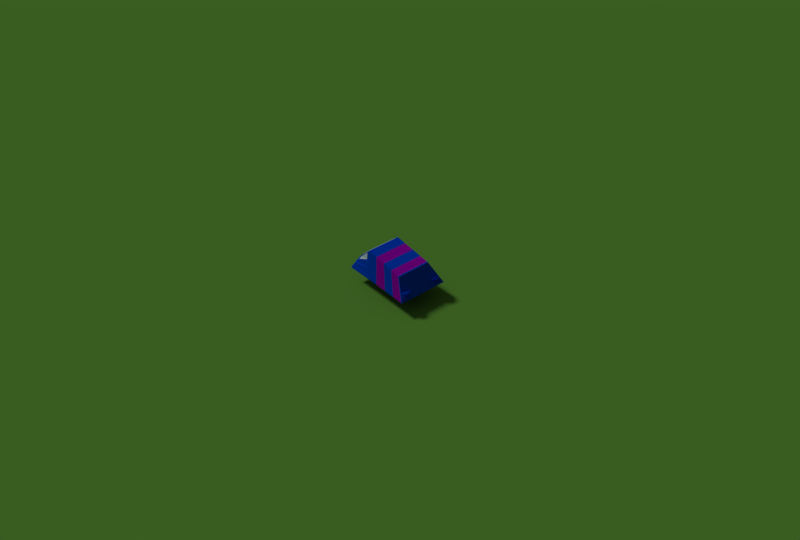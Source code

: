 # Source: Car_Animation.blend  (saved by Blender 2.79.0; exported with 4.5.12 LTS)
import bpy
from mathutils import Matrix  # noqa: F401  (used for matrix-valued properties, if any)

bpy.ops.wm.read_factory_settings(use_empty=True)
scene = bpy.context.scene
scene.name = 'Scene'

# ---- collections
col_collection_1 = bpy.data.collections.new('Collection 1'); scene.collection.children.link(col_collection_1)
col_collection_11 = bpy.data.collections.new('Collection 11'); scene.collection.children.link(col_collection_11)

# ---- materials (node trees are filled in below, after node groups)
mat_ground = bpy.data.materials.new('ground')
mat_ground.alpha_threshold = 0.0
mat_ground.use_transparent_shadow = False
mat_ground.diffuse_color = (0.1622, 0.4292, 0.05957, 1.0)
mat_ground.roughness = 0.5
mat_ground.line_color = (0.0, 0.0, 0.0, 1.0)
mat_parkingbay = bpy.data.materials.new('parkingBay')
mat_parkingbay.alpha_threshold = 0.0
mat_parkingbay.use_transparent_shadow = False
mat_parkingbay.diffuse_color = (0.1424, 0.1176, 0.1195, 1.0)
mat_parkingbay.roughness = 0.5
mat_parkingbay.line_color = (0.0, 0.0, 0.0, 1.0)
mat_hills = bpy.data.materials.new('hills')
mat_hills.alpha_threshold = 0.0
mat_hills.use_transparent_shadow = False
mat_hills.diffuse_color = (0.007597, 0.5277, 0.2303, 1.0)
mat_hills.roughness = 0.5
mat_hills.line_color = (0.0, 0.0, 0.0, 1.0)
mat_red = bpy.data.materials.new('Red')
mat_red.alpha_threshold = 0.0
mat_red.use_transparent_shadow = False
mat_red.diffuse_color = (0.8, 0.0, 0.008987, 1.0)
mat_red.roughness = 0.5
mat_red.line_color = (0.0, 0.0, 0.0, 1.0)
mat_yellow = bpy.data.materials.new('Yellow')
mat_yellow.alpha_threshold = 0.0
mat_yellow.use_transparent_shadow = False
mat_yellow.diffuse_color = (0.8, 0.7659, 0.0, 1.0)
mat_yellow.roughness = 0.5
mat_yellow.line_color = (0.0, 0.0, 0.0, 1.0)
mat_lightblue = bpy.data.materials.new('LightBlue')
mat_lightblue.alpha_threshold = 0.0
mat_lightblue.use_transparent_shadow = False
mat_lightblue.diffuse_color = (0.0, 0.4685, 0.8, 1.0)
mat_lightblue.roughness = 0.5
mat_lightblue.line_color = (0.0, 0.0, 0.0, 1.0)
mat_loop1 = bpy.data.materials.new('loop1')
mat_loop1.alpha_threshold = 0.0
mat_loop1.use_transparent_shadow = False
mat_loop1.diffuse_color = (1.0, 1.0, 1.0, 1.0)
mat_loop1.roughness = 0.5
mat_loop1.line_color = (0.0, 0.0, 0.0, 1.0)
mat_loop2 = bpy.data.materials.new('Loop2')
mat_loop2.alpha_threshold = 0.0
mat_loop2.use_transparent_shadow = False
mat_loop2.diffuse_color = (0.8, 0.0, 0.02037, 1.0)
mat_loop2.roughness = 0.5
mat_loop2.line_color = (0.0, 0.0, 0.0, 1.0)
mat_ramps = bpy.data.materials.new('ramps')
mat_ramps.alpha_threshold = 0.0
mat_ramps.use_transparent_shadow = False
mat_ramps.diffuse_color = (0.4672, 0.2692, 0.3544, 1.0)
mat_ramps.roughness = 0.5
mat_ramps.line_color = (0.0, 0.0, 0.0, 1.0)
mat_bank = bpy.data.materials.new('Bank')
mat_bank.alpha_threshold = 0.0
mat_bank.use_transparent_shadow = False
mat_bank.diffuse_color = (0.5867, 0.8, 0.8, 1.0)
mat_bank.roughness = 0.5
mat_bank.line_color = (0.0, 0.0, 0.0, 1.0)
mat_bank2 = bpy.data.materials.new('bank2')
mat_bank2.alpha_threshold = 0.0
mat_bank2.use_transparent_shadow = False
mat_bank2.diffuse_color = (0.3264, 0.05536, 0.04263, 1.0)
mat_bank2.roughness = 0.5
mat_bank2.line_color = (0.0, 0.0, 0.0, 1.0)
mat_carbody = bpy.data.materials.new('carbody')
mat_carbody.alpha_threshold = 0.0
mat_carbody.use_transparent_shadow = False
mat_carbody.diffuse_color = (0.0, 0.07985, 0.8769, 1.0)
mat_carbody.roughness = 0.5
mat_carbody.line_color = (0.0, 0.0, 0.0, 1.0)
mat_window = bpy.data.materials.new('window')
mat_window.alpha_threshold = 0.0
mat_window.use_transparent_shadow = False
mat_window.diffuse_color = (0.7368, 0.9353, 1.0, 1.0)
mat_window.roughness = 0.5
mat_window.line_color = (0.0, 0.0, 0.0, 1.0)
mat_yellowglow = bpy.data.materials.new('yellowGlow')
mat_yellowglow.alpha_threshold = 0.0
mat_yellowglow.use_transparent_shadow = False
mat_yellowglow.diffuse_color = (1.0, 1.0, 0.0, 1.0)
mat_yellowglow.roughness = 0.5
mat_yellowglow.line_color = (0.0, 0.0, 0.0, 1.0)
mat_carstripe = bpy.data.materials.new('CarStripe')
mat_carstripe.alpha_threshold = 0.0
mat_carstripe.use_transparent_shadow = False
mat_carstripe.diffuse_color = (0.4594, 0.0, 0.6152, 1.0)
mat_carstripe.roughness = 0.5
mat_carstripe.line_color = (0.0, 0.0, 0.0, 1.0)
mat_orange = bpy.data.materials.new('orange')
mat_orange.alpha_threshold = 0.0
mat_orange.use_transparent_shadow = False
mat_orange.diffuse_color = (0.8, 0.3626, 0.0, 1.0)
mat_orange.roughness = 0.5
mat_orange.line_color = (0.0, 0.0, 0.0, 1.0)
mat_plane = bpy.data.materials.new('plane')
mat_plane.alpha_threshold = 0.0
mat_plane.use_transparent_shadow = False
mat_plane.diffuse_color = (0.0981, 0.8, 0.1724, 1.0)
mat_plane.specular_color = (0.0, 1.0, 0.3055)
mat_plane.roughness = 0.5
mat_plane.line_color = (0.0, 0.0, 0.0, 1.0)

# ---- material node trees

# ---- world
world_world = bpy.data.worlds.new('World'); scene.world = world_world
world_world.color = (0.05088, 0.05088, 0.05088)
world_world.use_sun_shadow = False
world_world.sun_shadow_jitter_overblur = 0.0
world_world.cycles.sampling_method = 'NONE'
world_world.cycles.sample_map_resolution = 256

# ---- cameras
cam_camera = bpy.data.cameras.new('Camera')
cam_camera.clip_end = 100.0
cam_camera.lens = 35.0
cam_camera.sensor_width = 32.0
cam_camera.sensor_height = 18.0
cam_camera.ortho_scale = 7.314
cam_camera.dof.focus_distance = 0.0
cam_camera.dof.aperture_fstop = 128.0

# ---- lights
light_lamp = bpy.data.lights.new('Lamp', 'SUN')
light_lamp.transmission_factor = 0.0
light_lamp.cutoff_distance = 30.0
light_lamp.angle = 0.1993
light_lamp.energy = 0.8
light_lamp.shadow_buffer_clip_start = 1.001
light_lamp.shadow_soft_size = 0.1
light_lamp.shadow_cascade_max_distance = 1000.0
light_lamp.cycles.use_multiple_importance_sampling = False

# ---- meshes
me_plane_001 = bpy.data.meshes.new('Plane.001')
me_plane_001.from_pydata([(-334.2, -368.4, 0.0), (503.1, -368.4, 0.0), (-334.2, 469.0, 0.0), (503.1, 469.0, 0.0)], [], [(0, 1, 3, 2)])
me_plane_001.materials.append(mat_ground)
me_plane_001.use_remesh_preserve_volume = False
me_plane_001.use_remesh_preserve_attributes = False
me_plane_001.use_mirror_vertex_groups = False
me_plane_001.update()
me_cube_007 = bpy.data.meshes.new('Cube.007')
me_cube_007.from_pydata([(-22.64, 5.704, 113.3), (-22.64, 7.704, 113.3), (-19.77, 7.704, 113.3), (-19.77, 5.704, 113.3), (-22.21, 5.704, 115.2), (-22.21, 7.704, 115.2), (-20.21, 7.704, 115.2), (-20.21, 5.704, 115.2), (-22.21, 6.704, 115.2), (-22.64, 6.704, 113.3), (-20.21, 6.704, 115.2), (-19.77, 6.704, 113.3), (-21.93, 7.575, 116.9), (-20.48, 7.575, 116.9), (-20.48, 5.832, 116.9), (-21.93, 5.832, 116.9), (-19.77, 5.832, 113.3), (-22.21, 5.832, 115.2), (-20.21, 5.832, 115.2), (-22.64, 5.832, 113.3), (-20.48, 5.704, 116.9), (-20.48, 7.704, 116.9), (-21.93, 7.704, 116.9), (-21.93, 5.704, 116.9), (-20.21, 7.575, 115.2), (-22.64, 7.575, 113.3), (-19.77, 7.575, 113.3), (-22.21, 7.575, 115.2)], [], [(27, 5, 1, 25), (5, 6, 2, 1), (18, 7, 3, 16), (7, 4, 0, 3), (25, 1, 2, 26), (18, 17, 15, 14), (17, 8, 9, 19), (24, 10, 11, 26), (19, 9, 11, 16), (18, 10, 8, 17), (0, 19, 16, 3), (20, 14, 15, 23), (10, 18, 16, 11), (7, 18, 14, 20), (6, 5, 22, 21), (27, 24, 13, 12), (6, 24, 26, 2), (4, 17, 19, 0), (9, 25, 26, 11), (10, 24, 27, 8), (24, 6, 21, 13), (8, 27, 25, 9), (5, 27, 12, 22), (4, 7, 20, 23), (13, 21, 22, 12), (17, 4, 23, 15)])
me_cube_007.materials.append(mat_parkingbay)
me_cube_007.use_remesh_preserve_volume = False
me_cube_007.use_remesh_preserve_attributes = False
me_cube_007.use_mirror_vertex_groups = False
me_cube_007.update()
me_grid = bpy.data.meshes.new('Grid')
me_grid.from_pydata([(0.2384, -0.6261, 0.01768), (-0.2383, -0.6261, 0.01768), (0.2384, -0.4696, 0.03895), (-0.2383, -0.4696, 0.03895), (0.2384, -0.313, 0.09246), (-0.2383, -0.313, 0.09246), (-0.2383, -0.1565, 0.01768), (0.2384, -0.1565, 0.01768), (-0.2383, 8.941e-08, 0.09246), (0.2384, 8.941e-08, 0.09246), (0.2384, 0.1565, 0.03895), (-0.2383, 0.1565, 0.03895), (0.2384, 0.313, 0.03895), (-0.2383, 0.313, 0.03895), (0.2384, 0.4696, 0.09246), (-0.2383, 0.4696, 0.09246), (0.2384, 0.6261, 0.01768), (-0.2383, 0.6261, 0.01768), (0.2384, -0.7044, -0.01225), (-0.2383, -0.7044, -0.01225), (0.2384, -0.5478, 0.01768), (-0.2383, -0.5478, 0.01768), (0.4767, -0.6261, -0.0367), (1.335e-05, -0.6261, 0.01768), (-0.4767, -0.6261, -0.0367), (0.2384, -0.3913, 0.09246), (-0.2383, -0.3913, 0.09246), (-0.4767, -0.4696, -0.01544), (0.4767, -0.4696, -0.01544), (1.335e-05, -0.4696, 0.03895), (0.2384, -0.2348, 0.03895), (-0.2383, -0.2348, 0.03895), (-0.4767, -0.313, 0.03808), (0.4767, -0.313, 0.03808), (1.335e-05, -0.313, 0.09246), (0.2384, -0.07826, 0.03895), (-0.2383, -0.07826, 0.03895), (1.335e-05, -0.1565, 0.01768), (-0.4767, -0.1565, -0.0367), (0.4767, -0.1565, -0.0367), (0.2384, 0.07826, 0.09246), (-0.2383, 0.07826, 0.09246), (1.335e-05, 8.941e-08, 0.09246), (-0.4767, 8.941e-08, 0.03808), (0.4767, 8.941e-08, 0.03808), (0.2384, 0.2348, 0.01768), (-0.2383, 0.2348, 0.01768), (0.4767, 0.1565, -0.01544), (1.335e-05, 0.1565, 0.03895), (-0.4767, 0.1565, -0.01544), (0.2384, 0.3913, 0.09246), (-0.2383, 0.3913, 0.09246), (0.4767, 0.313, -0.01544), (1.335e-05, 0.313, 0.03895), (-0.4767, 0.313, -0.01544), (0.2384, 0.5478, 0.03895), (-0.2383, 0.5478, 0.03895), (0.4767, 0.4696, 0.03808), (1.335e-05, 0.4696, 0.09246), (-0.4767, 0.4696, 0.03808), (0.2384, 0.7044, -0.01225), (-0.2383, 0.7044, -0.01225), (0.4767, 0.6261, -0.0367), (1.335e-05, 0.6261, 0.01768), (-0.4767, 0.6261, -0.0367), (0.4767, -0.7044, -0.0367), (1.335e-05, -0.7044, -0.01225), (-0.4767, -0.7044, -0.0367), (0.4767, -0.5478, -0.0367), (1.335e-05, -0.5478, 0.01768), (-0.4767, -0.5478, -0.0367), (0.4767, -0.3913, 0.03808), (1.335e-05, -0.3913, 0.09246), (-0.4767, -0.3913, 0.03808), (0.4767, -0.2348, -0.01544), (1.335e-05, -0.2348, 0.03895), (-0.4767, -0.2348, -0.01544), (-0.4767, 0.7044, -0.08408), (1.335e-05, 0.7044, -0.08356), (0.4767, 0.7044, -0.08408), (0.4767, -0.07826, -0.01544), (1.335e-05, -0.07826, 0.03895), (-0.4767, -0.07826, -0.01544), (-0.4767, 0.5478, -0.08388), (0.4767, 0.5478, -0.08388), (-0.4767, 0.3913, -0.08337), (0.4767, 0.3913, -0.08337), (-0.4767, 0.2348, -0.08408), (0.4767, 0.2348, -0.08408), (-0.4767, 0.07826, -0.08337), (0.4767, 0.07826, 0.03808), (1.335e-05, 0.07826, 0.09246), (-0.4767, 0.07826, 0.03808), (0.4767, 0.07826, -0.08337), (-0.4767, -0.07826, -0.08388), (0.4767, -0.07826, -0.08388), (-0.4767, -0.2348, -0.08388), (0.4767, -0.2348, -0.08388), (-0.4767, -0.3913, -0.08337), (0.4767, -0.3913, -0.08337), (0.4767, 0.2348, -0.0367), (1.335e-05, 0.2348, 0.01768), (-0.4767, 0.2348, -0.0367), (-0.4767, -0.5478, -0.08408), (0.4767, -0.5478, -0.08408), (-0.4767, -0.7044, -0.08408), (1.335e-05, -0.7044, -0.08356), (0.4767, -0.7044, -0.08408), (-0.4767, 0.6261, -0.08408), (0.4767, 0.6261, -0.08408), (0.4767, 0.3913, 0.03808), (1.335e-05, 0.3913, 0.09246), (-0.4767, 0.3913, 0.03808), (-0.2383, 0.7044, -0.08356), (0.2384, 0.7044, -0.08356), (-0.4767, 0.4696, -0.08337), (0.4767, 0.4696, -0.08337), (-0.4767, 0.313, -0.08388), (0.4767, 0.313, -0.08388), (-0.4767, 0.1565, -0.08388), (0.4767, 0.5478, -0.01544), (1.335e-05, 0.5478, 0.03895), (-0.4767, 0.5478, -0.01544), (0.4767, 0.1565, -0.08388), (0.4767, 8.941e-08, -0.08337), (-0.4767, 8.941e-08, -0.08337), (0.4767, -0.1565, -0.08408), (-0.4767, -0.1565, -0.08408), (0.4767, -0.313, -0.08337), (-0.4767, -0.313, -0.08337), (0.4767, 0.7044, -0.0367), (1.335e-05, 0.7044, -0.01225), (-0.4767, 0.7044, -0.0367), (0.4767, -0.4696, -0.08388), (-0.4767, -0.4696, -0.08388), (-0.4767, -0.6261, -0.08408), (0.4767, -0.6261, -0.08408), (-0.2383, -0.7044, -0.08356), (0.2384, -0.7044, -0.08356), (0.1958, -0.6261, 0.01768), (0.1958, -0.4696, 0.03895), (0.1958, -0.313, 0.09246), (0.1958, -0.1565, 0.01768), (0.1958, 8.941e-08, 0.09246), (0.1958, 0.1565, 0.03895), (0.1958, 0.313, 0.03895), (0.1958, 0.4696, 0.09246), (0.1958, 0.6261, 0.01768), (0.1958, -0.7044, -0.01225), (0.1958, -0.5478, 0.01768), (0.1958, -0.3913, 0.09246), (0.1958, -0.2348, 0.03895), (0.1958, -0.07826, 0.03895), (0.1958, 0.07826, 0.09246), (0.1958, 0.2348, 0.01768), (0.1958, 0.3913, 0.09246), (0.1958, 0.5478, 0.03895), (0.1958, 0.7044, -0.08356), (0.1958, 0.7044, -0.01225), (0.1958, -0.7044, -0.08356), (-0.1958, 0.7044, -0.01225), (-0.1958, 0.7044, -0.08356), (-0.1958, 0.5478, 0.03895), (-0.1958, 0.3913, 0.09246), (-0.1958, -0.1565, 0.01768), (-0.1958, -0.313, 0.09246), (-0.1958, -0.4696, 0.03895), (-0.1958, -0.6261, 0.01768), (-0.1958, -0.3913, 0.09246), (-0.1958, -0.5478, 0.01768), (-0.1958, -0.7044, -0.01225), (-0.1958, 0.6261, 0.01768), (-0.1958, -0.7044, -0.08356), (-0.1958, 0.2348, 0.01768), (-0.1958, 0.07826, 0.09246), (-0.1958, -0.07826, 0.03895), (-0.1958, -0.2348, 0.03895), (-0.1958, 0.4696, 0.09246), (-0.1958, 0.313, 0.03895), (-0.1958, 0.1565, 0.03895), (-0.1958, 8.941e-08, 0.09246)], [], [(139, 23, 66, 148), (0, 18, 65, 22), (0, 22, 68, 20), (139, 149, 69, 23), (1, 24, 67, 19), (167, 170, 66, 23), (167, 23, 69, 169), (1, 21, 70, 24), (140, 29, 69, 149), (2, 20, 68, 28), (2, 28, 71, 25), (140, 150, 72, 29), (3, 27, 70, 21), (166, 169, 69, 29), (166, 29, 72, 168), (3, 26, 73, 27), (141, 34, 72, 150), (4, 25, 71, 33), (4, 33, 74, 30), (141, 151, 75, 34), (5, 32, 73, 26), (165, 168, 72, 34), (165, 34, 75, 176), (5, 31, 76, 32), (6, 38, 76, 31), (164, 176, 75, 37), (164, 37, 81, 175), (6, 36, 82, 38), (142, 37, 75, 151), (7, 30, 74, 39), (7, 39, 80, 35), (142, 152, 81, 37), (8, 43, 82, 36), (180, 175, 81, 42), (180, 42, 91, 174), (8, 41, 92, 43), (143, 42, 81, 152), (9, 35, 80, 44), (9, 44, 90, 40), (143, 153, 91, 42), (144, 48, 91, 153), (10, 40, 90, 47), (10, 47, 100, 45), (144, 154, 101, 48), (11, 49, 92, 41), (179, 174, 91, 48), (179, 48, 101, 173), (11, 46, 102, 49), (145, 53, 101, 154), (12, 45, 100, 52), (12, 52, 110, 50), (145, 155, 111, 53), (13, 54, 102, 46), (178, 173, 101, 53), (178, 53, 111, 163), (13, 51, 112, 54), (146, 58, 111, 155), (14, 50, 110, 57), (14, 57, 120, 55), (146, 156, 121, 58), (15, 59, 112, 51), (177, 163, 111, 58), (177, 58, 121, 162), (15, 56, 122, 59), (60, 130, 79, 114), (148, 66, 106, 159), (38, 82, 94, 127), (27, 73, 98, 134), (90, 44, 124, 93), (122, 64, 108, 83), (39, 74, 97, 126), (59, 122, 83, 115), (74, 33, 128, 97), (132, 61, 113, 77), (52, 100, 88, 118), (68, 22, 136, 104), (120, 57, 116, 84), (100, 47, 123, 88), (24, 70, 103, 135), (71, 28, 133, 99), (92, 49, 119, 89), (43, 92, 89, 125), (158, 60, 114, 157), (170, 19, 137, 172), (76, 38, 127, 96), (44, 80, 95, 124), (73, 32, 129, 98), (112, 59, 115, 85), (33, 71, 99, 128), (54, 112, 85, 117), (130, 62, 109, 79), (110, 52, 118, 86), (147, 63, 121, 156), (16, 55, 120, 62), (16, 62, 130, 60), (147, 158, 131, 63), (57, 110, 86, 116), (22, 65, 107, 136), (65, 18, 138, 107), (70, 27, 134, 103), (17, 64, 122, 56), (171, 162, 121, 63), (171, 63, 131, 160), (17, 61, 132, 64), (64, 132, 77, 108), (80, 39, 126, 95), (67, 24, 135, 105), (28, 68, 104, 133), (82, 43, 125, 94), (160, 131, 78, 161), (19, 67, 105, 137), (47, 90, 93, 123), (32, 76, 96, 129), (102, 54, 117, 87), (62, 120, 84, 109), (49, 102, 87, 119), (0, 139, 148, 18), (0, 20, 149, 139), (2, 140, 149, 20), (2, 25, 150, 140), (4, 141, 150, 25), (4, 30, 151, 141), (7, 142, 151, 30), (7, 35, 152, 142), (9, 143, 152, 35), (9, 40, 153, 143), (10, 144, 153, 40), (10, 45, 154, 144), (12, 145, 154, 45), (12, 50, 155, 145), (14, 146, 155, 50), (14, 55, 156, 146), (18, 148, 159, 138), (131, 158, 157, 78), (16, 147, 156, 55), (16, 60, 158, 147), (11, 41, 174, 179), (8, 36, 175, 180), (13, 178, 163, 51), (5, 26, 168, 165), (66, 170, 172, 106), (61, 160, 161, 113), (1, 19, 170, 167), (11, 179, 173, 46), (3, 21, 169, 166), (8, 180, 174, 41), (5, 165, 176, 31), (15, 51, 163, 177), (17, 56, 162, 171), (3, 166, 168, 26), (1, 167, 169, 21), (13, 46, 173, 178), (6, 164, 175, 36), (17, 171, 160, 61), (6, 31, 176, 164), (15, 177, 162, 56)])
me_grid.polygons.foreach_set('use_smooth', [True] * 156)
me_grid.materials.append(mat_hills)
me_grid.use_remesh_preserve_volume = False
me_grid.use_remesh_preserve_attributes = False
me_grid.use_mirror_vertex_groups = False
me_grid.update()
me_cube_005 = bpy.data.meshes.new('Cube.005')
me_cube_005.from_pydata([(-1.0, 75.84, -1.0), (-1.0, 77.84, -1.0), (0.9998, 77.84, -1.0), (0.9998, 75.84, -1.0), (-1.0, 75.84, 1.0), (-1.0, 77.84, 1.0), (0.9998, 77.84, 1.0), (0.9998, 75.84, 1.0), (-1.0, -0.5152, -1.0), (-1.0, 1.485, -1.0), (0.9999, 1.485, -1.0), (0.9999, -0.5152, -1.0), (-1.0, -0.5152, 1.0), (-1.0, 1.485, 1.0), (0.9999, 1.485, 1.0), (0.9999, -0.5152, 1.0), (-1.0, -78.33, -1.0), (-1.0, -76.33, -1.0), (0.9999, -76.33, -1.0), (0.9999, -78.33, -1.0), (-1.0, -78.33, 1.0), (-1.0, -76.33, 1.0), (0.9999, -76.33, 1.0), (0.9999, -78.33, 1.0)], [], [(4, 5, 1, 0), (5, 6, 2, 1), (6, 7, 3, 2), (7, 4, 0, 3), (0, 1, 2, 3), (7, 6, 5, 4), (12, 13, 9, 8), (13, 14, 10, 9), (14, 15, 11, 10), (15, 12, 8, 11), (8, 9, 10, 11), (15, 14, 13, 12), (20, 21, 17, 16), (21, 22, 18, 17), (22, 23, 19, 18), (23, 20, 16, 19), (16, 17, 18, 19), (23, 22, 21, 20)])
me_cube_005.polygons.foreach_set('material_index', [0, 0, 0, 0, 0, 0, 1, 1, 1, 1, 1, 1, 0, 0, 0, 0, 0, 0])
me_cube_005.materials.append(mat_red)
me_cube_005.materials.append(mat_yellow)
me_cube_005.use_remesh_preserve_volume = False
me_cube_005.use_remesh_preserve_attributes = False
me_cube_005.use_mirror_vertex_groups = False
me_cube_005.update()
me_cylinder_002 = bpy.data.meshes.new('Cylinder.002')
me_cylinder_002.from_pydata([(0.0, -6.624, -0.6255), (0.7505, -6.624, -0.5545), (0.7505, -6.624, -0.4123), (0.0, -6.624, -0.3412), (-0.7505, -6.624, -0.4123), (-0.7505, -6.624, -0.5545), (0.0, -2.515, -0.5303), (0.7505, -2.926, -0.4687), (0.7505, -3.748, -0.3456), (0.0, -4.159, -0.2841), (-0.7505, -3.748, -0.3456), (-0.7505, -2.926, -0.4687), (0.0, 0.4933, -0.2701), (0.7505, -0.2185, -0.2346), (0.7505, -1.642, -0.1635), (0.0, -2.354, -0.128), (-0.7505, -1.642, -0.1635), (-0.7505, -0.2185, -0.2346), (0.0, 1.594, 0.08528), (0.7505, 0.7725, 0.08528), (0.7505, -0.8712, 0.08528), (0.0, -1.693, 0.08528), (-0.7505, -0.8712, 0.08528), (-0.7505, 0.7725, 0.08528), (0.0, 0.4933, 0.4407), (0.7505, -0.2185, 0.4051), (0.7505, -1.642, 0.3341), (0.0, -2.354, 0.2985), (-0.7505, -1.642, 0.3341), (-0.7505, -0.2185, 0.4051), (0.0, -2.515, 0.7009), (0.7505, -2.926, 0.6393), (0.7505, -3.748, 0.5162), (0.0, -4.159, 0.4546), (-0.7505, -3.748, 0.5162), (-0.7505, -2.926, 0.6393), (0.0, -6.624, 0.7961), (0.7505, -6.624, 0.725), (0.7505, -6.624, 0.5828), (0.0, -6.624, 0.5118), (-0.7505, -6.624, 0.5828), (-0.7505, -6.624, 0.725), (0.0, -10.73, 0.7009), (0.7505, -10.32, 0.6393), (0.7505, -9.501, 0.5162), (0.0, -9.09, 0.4546), (-0.7505, -9.501, 0.5162), (-0.7505, -10.32, 0.6393), (0.0, -13.74, 0.4407), (0.7505, -13.03, 0.4051), (0.7505, -11.61, 0.3341), (0.0, -10.9, 0.2985), (-0.7505, -11.61, 0.3341), (-0.7505, -13.03, 0.4051), (0.0, -14.84, 0.08528), (0.7505, -14.02, 0.08528), (0.7505, -12.38, 0.08528), (0.0, -11.56, 0.08528), (-0.7505, -12.38, 0.08528), (-0.7505, -14.02, 0.08528), (0.0, -13.74, -0.2701), (0.7505, -13.03, -0.2346), (0.7505, -11.61, -0.1635), (0.0, -10.9, -0.128), (-0.7505, -11.61, -0.1635), (-0.7505, -13.03, -0.2346), (0.0, -10.73, -0.5303), (0.7505, -10.32, -0.4687), (0.7505, -9.501, -0.3456), (0.0, -9.09, -0.2841), (-0.7505, -9.501, -0.3456), (-0.7505, -10.32, -0.4687), (-1.526e-05, 6.648, -0.6255), (0.7505, 6.648, -0.5545), (0.7505, 6.648, -0.4123), (-1.526e-05, 6.648, -0.3412), (-0.7505, 6.648, -0.4123), (-0.7505, 6.648, -0.5545), (-1.526e-05, 10.76, -0.5303), (0.7505, 10.35, -0.4687), (0.7505, 9.525, -0.3456), (-1.526e-05, 9.114, -0.2841), (-0.7505, 9.525, -0.3456), (-0.7505, 10.35, -0.4687), (-1.526e-05, 13.77, -0.2701), (0.7505, 13.05, -0.2346), (0.7505, 11.63, -0.1635), (-1.526e-05, 10.92, -0.128), (-0.7505, 11.63, -0.1635), (-0.7505, 13.05, -0.2346), (-1.526e-05, 14.87, 0.08528), (0.7505, 14.05, 0.08528), (0.7505, 12.4, 0.08528), (-1.526e-05, 11.58, 0.08528), (-0.7505, 12.4, 0.08528), (-0.7505, 14.05, 0.08528), (-1.526e-05, 13.77, 0.4407), (0.7505, 13.05, 0.4051), (0.7505, 11.63, 0.3341), (-1.526e-05, 10.92, 0.2985), (-0.7505, 11.63, 0.3341), (-0.7505, 13.05, 0.4051), (-1.526e-05, 10.76, 0.7009), (0.7505, 10.35, 0.6393), (0.7505, 9.525, 0.5162), (-1.526e-05, 9.114, 0.4546), (-0.7505, 9.525, 0.5162), (-0.7505, 10.35, 0.6393), (-1.526e-05, 6.648, 0.7961), (0.7505, 6.648, 0.725), (0.7505, 6.648, 0.5828), (-1.526e-05, 6.648, 0.5118), (-0.7505, 6.648, 0.5828), (-0.7505, 6.648, 0.725), (-1.526e-05, 2.539, 0.7009), (0.7505, 2.95, 0.6393), (0.7505, 3.772, 0.5162), (-1.526e-05, 4.183, 0.4546), (-0.7505, 3.772, 0.5162), (-0.7505, 2.95, 0.6393), (-1.526e-05, -0.4693, 0.4407), (0.7505, 0.2424, 0.4051), (0.7505, 1.666, 0.3341), (-1.526e-05, 2.378, 0.2985), (-0.7505, 1.666, 0.3341), (-0.7505, 0.2424, 0.4051), (-1.526e-05, -1.57, 0.08528), (0.7505, -0.7486, 0.08528), (0.7505, 0.8952, 0.08528), (-1.526e-05, 1.717, 0.08528), (-0.7505, 0.8952, 0.08528), (-0.7505, -0.7486, 0.08528), (-1.526e-05, -0.4693, -0.2701), (0.7505, 0.2424, -0.2346), (0.7505, 1.666, -0.1635), (-1.526e-05, 2.378, -0.128), (-0.7505, 1.666, -0.1635), (-0.7505, 0.2424, -0.2346), (-1.526e-05, 2.539, -0.5303), (0.7505, 2.95, -0.4687), (0.7505, 3.772, -0.3456), (-1.526e-05, 4.183, -0.2841), (-0.7505, 3.772, -0.3456), (-0.7505, 2.95, -0.4687), (-2.289e-05, 0.9281, -1.512), (-2.289e-05, 0.9281, 0.4883), (0.5, 0.7941, -1.512), (0.5, 0.7941, 0.4883), (0.866, 0.4281, -1.512), (0.866, 0.4281, 0.4883), (1.0, -0.07188, -1.512), (1.0, -0.07188, 0.4883), (0.866, -0.5719, -1.512), (0.866, -0.5719, 0.4883), (0.5, -0.9379, -1.512), (0.5, -0.9379, 0.4883), (-2.289e-05, -1.072, -1.512), (-2.289e-05, -1.072, 0.4883), (-0.5, -0.9379, -1.512), (-0.5, -0.9379, 0.4883), (-0.8661, -0.5719, -1.512), (-0.8661, -0.5719, 0.4883), (-1.0, -0.07188, -1.512), (-1.0, -0.07188, 0.4883), (-0.8661, 0.4281, -1.512), (-0.8661, 0.4281, 0.4883), (-0.5, 0.7941, -1.512), (-0.5, 0.7941, 0.4883)], [], [(0, 6, 7, 1), (1, 7, 8, 2), (2, 8, 9, 3), (3, 9, 10, 4), (4, 10, 11, 5), (0, 5, 11, 6), (6, 12, 13, 7), (7, 13, 14, 8), (8, 14, 15, 9), (9, 15, 16, 10), (10, 16, 17, 11), (11, 17, 12, 6), (12, 18, 19, 13), (13, 19, 20, 14), (14, 20, 21, 15), (15, 21, 22, 16), (16, 22, 23, 17), (17, 23, 18, 12), (18, 24, 25, 19), (19, 25, 26, 20), (20, 26, 27, 21), (21, 27, 28, 22), (22, 28, 29, 23), (23, 29, 24, 18), (24, 30, 31, 25), (25, 31, 32, 26), (26, 32, 33, 27), (27, 33, 34, 28), (28, 34, 35, 29), (29, 35, 30, 24), (30, 36, 37, 31), (31, 37, 38, 32), (32, 38, 39, 33), (33, 39, 40, 34), (34, 40, 41, 35), (35, 41, 36, 30), (36, 42, 43, 37), (37, 43, 44, 38), (38, 44, 45, 39), (39, 45, 46, 40), (40, 46, 47, 41), (41, 47, 42, 36), (42, 48, 49, 43), (43, 49, 50, 44), (44, 50, 51, 45), (45, 51, 52, 46), (46, 52, 53, 47), (47, 53, 48, 42), (48, 54, 55, 49), (49, 55, 56, 50), (50, 56, 57, 51), (51, 57, 58, 52), (52, 58, 59, 53), (53, 59, 54, 48), (54, 60, 61, 55), (55, 61, 62, 56), (56, 62, 63, 57), (57, 63, 64, 58), (58, 64, 65, 59), (59, 65, 60, 54), (60, 66, 67, 61), (61, 67, 68, 62), (62, 68, 69, 63), (63, 69, 70, 64), (64, 70, 71, 65), (65, 71, 66, 60), (66, 0, 1, 67), (67, 1, 2, 68), (68, 2, 3, 69), (69, 3, 4, 70), (70, 4, 5, 71), (71, 5, 0, 66), (72, 78, 79, 73), (73, 79, 80, 74), (74, 80, 81, 75), (75, 81, 82, 76), (76, 82, 83, 77), (72, 77, 83, 78), (78, 84, 85, 79), (79, 85, 86, 80), (80, 86, 87, 81), (81, 87, 88, 82), (82, 88, 89, 83), (83, 89, 84, 78), (84, 90, 91, 85), (85, 91, 92, 86), (86, 92, 93, 87), (87, 93, 94, 88), (88, 94, 95, 89), (89, 95, 90, 84), (90, 96, 97, 91), (91, 97, 98, 92), (92, 98, 99, 93), (93, 99, 100, 94), (94, 100, 101, 95), (95, 101, 96, 90), (96, 102, 103, 97), (97, 103, 104, 98), (98, 104, 105, 99), (99, 105, 106, 100), (100, 106, 107, 101), (101, 107, 102, 96), (102, 108, 109, 103), (103, 109, 110, 104), (104, 110, 111, 105), (105, 111, 112, 106), (106, 112, 113, 107), (107, 113, 108, 102), (108, 114, 115, 109), (109, 115, 116, 110), (110, 116, 117, 111), (111, 117, 118, 112), (112, 118, 119, 113), (113, 119, 114, 108), (114, 120, 121, 115), (115, 121, 122, 116), (116, 122, 123, 117), (117, 123, 124, 118), (118, 124, 125, 119), (119, 125, 120, 114), (120, 126, 127, 121), (121, 127, 128, 122), (122, 128, 129, 123), (123, 129, 130, 124), (124, 130, 131, 125), (125, 131, 126, 120), (126, 132, 133, 127), (127, 133, 134, 128), (128, 134, 135, 129), (129, 135, 136, 130), (130, 136, 137, 131), (131, 137, 132, 126), (132, 138, 139, 133), (133, 139, 140, 134), (134, 140, 141, 135), (135, 141, 142, 136), (136, 142, 143, 137), (137, 143, 138, 132), (138, 72, 73, 139), (139, 73, 74, 140), (140, 74, 75, 141), (141, 75, 76, 142), (142, 76, 77, 143), (143, 77, 72, 138), (144, 145, 147, 146), (146, 147, 149, 148), (148, 149, 151, 150), (150, 151, 153, 152), (152, 153, 155, 154), (154, 155, 157, 156), (156, 157, 159, 158), (158, 159, 161, 160), (160, 161, 163, 162), (162, 163, 165, 164), (147, 145, 167, 165, 163, 161, 159, 157, 155, 153, 151, 149), (166, 167, 145, 144), (164, 165, 167, 166), (144, 146, 148, 150, 152, 154, 156, 158, 160, 162, 164, 166)])
me_cylinder_002.polygons.foreach_set('material_index', [2, 2, 2, 2, 2, 2, 2, 2, 2, 2, 2, 2, 2, 2, 2, 2, 2, 2, 2, 2, 2, 2, 2, 2, 2, 2, 2, 2, 2, 2, 2, 2, 2, 2, 2, 2, 2, 2, 2, 2, 2, 2, 2, 2, 2, 2, 2, 2, 2, 2, 2, 2, 2, 2, 2, 2, 2, 2, 2, 2, 2, 2, 2, 2, 2, 2, 2, 2, 2, 2, 2, 2, 1, 1, 1, 1, 1, 1, 1, 1, 1, 1, 1, 1, 1, 1, 1, 1, 1, 1, 1, 1, 1, 1, 1, 1, 1, 1, 1, 1, 1, 1, 1, 1, 1, 1, 1, 1, 1, 1, 1, 1, 1, 1, 1, 1, 1, 1, 1, 1, 1, 1, 1, 1, 1, 1, 1, 1, 1, 1, 1, 1, 1, 1, 1, 1, 1, 1, 1, 1, 1, 1, 1, 1, 0, 0, 0, 0, 0, 0, 0, 0, 0, 0, 0, 0, 0, 0])
me_cylinder_002.materials.append(mat_lightblue)
me_cylinder_002.materials.append(mat_yellow)
me_cylinder_002.materials.append(mat_red)
me_cylinder_002.use_remesh_preserve_volume = False
me_cylinder_002.use_remesh_preserve_attributes = False
me_cylinder_002.use_mirror_vertex_groups = False
me_cylinder_002.update()
me_cylinder = bpy.data.meshes.new('Cylinder')
me_cylinder.from_pydata([(-7.012, -8.848, 60.84), (-7.012, -8.848, 64.25), (-6.437, -8.905, 60.73), (-6.437, -8.905, 64.13), (-5.883, -9.073, 60.6), (-5.883, -9.073, 64.0), (-5.373, -9.345, 60.4), (-5.373, -9.345, 63.81), (-4.926, -9.712, 60.18), (-4.926, -9.712, 63.58), (-4.56, -10.16, 59.94), (-4.56, -10.16, 63.34), (-4.287, -10.67, 59.71), (-4.287, -10.67, 63.11), (-4.119, -11.22, 59.49), (-4.119, -11.22, 62.9), (-4.062, -11.8, 59.31), (-4.062, -11.8, 62.72), (-4.119, -12.37, 59.17), (-4.119, -12.37, 62.57), (-4.287, -12.93, 59.06), (-4.287, -12.93, 62.46), (-4.56, -13.44, 58.98), (-4.56, -13.44, 62.38), (-4.926, -13.88, 58.93), (-4.926, -13.88, 62.34), (-5.373, -14.25, 58.91), (-5.373, -14.25, 62.31), (-5.883, -14.52, 58.89), (-5.883, -14.52, 62.3), (-6.437, -14.69, 58.89), (-6.437, -14.69, 62.29), (-7.012, -14.75, 58.89), (-7.012, -14.75, 62.28), (-7.587, -14.69, 58.88), (-7.587, -14.69, 62.28), (-8.141, -14.52, 58.87), (-8.141, -14.52, 62.28), (-8.651, -14.25, 58.86), (-8.651, -14.25, 62.26), (-9.098, -13.88, 58.83), (-9.098, -13.88, 62.24), (-9.464, -13.44, 58.78), (-9.464, -13.44, 62.19), (-9.737, -12.93, 58.71), (-9.737, -12.93, 62.11), (-9.905, -12.37, 58.6), (-9.905, -12.37, 62.0), (-9.961, -11.8, 58.45), (-9.961, -11.8, 61.85), (-9.905, -11.22, 58.26), (-9.905, -11.22, 61.67), (-9.737, -10.67, 58.05), (-9.737, -10.67, 61.45), (-9.464, -10.16, 57.81), (-9.464, -10.16, 61.22), (-9.098, -9.712, 57.57), (-9.098, -9.712, 60.98), (-8.651, -9.345, 57.34), (-8.651, -9.345, 60.82), (-8.141, -9.073, 57.15), (-8.141, -9.073, 60.69), (-7.478, -8.905, 57.02), (-7.484, -8.905, 60.55), (-6.765, -8.848, 56.97), (-6.765, -8.848, 60.41), (-7.005, -8.684, 64.25), (-7.003, -8.684, 60.84), (-7.485, -8.848, 60.95), (-7.485, -8.848, 64.36), (-8.874, -8.848, 61.07), (-8.874, -8.848, 64.48), (-12.49, -8.848, 61.06), (-12.49, -8.848, 64.47), (-12.49, -8.848, 61.06), (-12.49, -8.848, 64.47), (-5.843, -8.848, 56.89), (-5.843, -8.848, 60.33), (-4.691, -8.848, 56.7), (-4.691, -8.848, 60.15), (-3.704, -8.848, 56.66), (-3.704, -8.848, 60.1), (-1.358, -8.848, 56.68), (-1.358, -8.848, 60.13), (-6.402, -8.744, 60.73), (-6.407, -8.743, 64.13), (-5.818, -8.922, 60.6), (-5.823, -8.919, 64.0), (-5.279, -9.21, 60.4), (-5.285, -9.206, 63.81), (-4.807, -9.598, 60.18), (-4.813, -9.593, 63.58), (-4.42, -10.07, 59.94), (-4.425, -10.06, 63.34), (-4.133, -10.61, 59.71), (-4.136, -10.6, 63.11), (-3.957, -11.19, 59.49), (-3.958, -11.19, 62.9), (-3.898, -11.8, 59.31), (-3.898, -11.79, 62.72), (-3.958, -12.41, 59.17), (-3.957, -12.4, 62.57), (-4.136, -12.99, 59.06), (-4.134, -12.99, 62.46), (-4.423, -13.53, 58.98), (-4.422, -13.53, 62.38), (-4.81, -14.0, 58.93), (-4.809, -14.0, 62.34), (-5.282, -14.39, 58.91), (-5.282, -14.39, 62.31), (-5.82, -14.67, 58.89), (-5.82, -14.67, 62.3), (-6.404, -14.85, 58.89), (-6.404, -14.85, 62.29), (-7.012, -14.91, 58.89), (-7.012, -14.91, 62.28), (-7.62, -14.85, 58.88), (-7.619, -14.85, 62.28), (-8.204, -14.67, 58.87), (-8.203, -14.67, 62.28), (-8.742, -14.39, 58.86), (-8.742, -14.39, 62.26), (-9.214, -14.0, 58.83), (-9.213, -14.0, 62.24), (-9.602, -13.53, 58.78), (-9.601, -13.53, 62.19), (-9.89, -12.99, 58.71), (-9.888, -12.99, 62.11), (-10.07, -12.4, 58.6), (-10.07, -12.41, 62.0), (-10.13, -11.79, 58.45), (-10.13, -11.8, 61.85), (-10.07, -11.19, 58.26), (-10.07, -11.19, 61.67), (-9.887, -10.6, 58.05), (-9.89, -10.61, 61.45), (-9.599, -10.06, 57.81), (-9.603, -10.07, 61.22), (-9.211, -9.593, 57.57), (-9.216, -9.598, 60.98), (-8.739, -9.206, 57.34), (-8.744, -9.21, 60.82), (-8.197, -8.918, 57.15), (-8.203, -8.92, 60.69), (-7.504, -8.742, 57.02), (-7.512, -8.743, 60.55), (-6.771, -8.684, 56.97), (-6.772, -8.684, 60.41), (-7.485, -8.684, 60.95), (-7.485, -8.684, 64.36), (-8.874, -8.684, 61.07), (-8.874, -8.684, 64.48), (-12.49, -8.684, 61.06), (-12.49, -8.684, 64.47), (-12.64, -8.77, 61.08), (-12.61, -8.782, 64.56), (-5.843, -8.684, 56.89), (-5.843, -8.684, 60.33), (-4.691, -8.684, 56.7), (-4.691, -8.684, 60.15), (-3.704, -8.684, 56.66), (-3.704, -8.684, 60.1), (-1.358, -8.684, 56.68), (-1.358, -8.684, 60.13)], [], [(0, 2, 3, 1), (2, 4, 5, 3), (4, 6, 7, 5), (6, 8, 9, 7), (8, 10, 11, 9), (10, 12, 13, 11), (12, 14, 15, 13), (14, 16, 17, 15), (16, 18, 19, 17), (18, 20, 21, 19), (20, 22, 23, 21), (22, 24, 25, 23), (24, 26, 27, 25), (26, 28, 29, 27), (28, 30, 31, 29), (30, 32, 33, 31), (32, 34, 35, 33), (34, 36, 37, 35), (36, 38, 39, 37), (38, 40, 41, 39), (40, 42, 43, 41), (42, 44, 45, 43), (44, 46, 47, 45), (46, 48, 49, 47), (48, 50, 51, 49), (50, 52, 53, 51), (52, 54, 55, 53), (54, 56, 57, 55), (56, 58, 59, 57), (58, 60, 61, 59), (62, 64, 65, 63), (60, 62, 63, 61), (1, 69, 68, 0), (69, 71, 70, 68), (71, 73, 72, 70), (73, 75, 74, 72), (64, 76, 77, 65), (76, 78, 79, 77), (78, 80, 81, 79), (80, 82, 83, 81), (67, 66, 85, 84), (84, 85, 87, 86), (86, 87, 89, 88), (88, 89, 91, 90), (90, 91, 93, 92), (92, 93, 95, 94), (94, 95, 97, 96), (96, 97, 99, 98), (98, 99, 101, 100), (100, 101, 103, 102), (102, 103, 105, 104), (104, 105, 107, 106), (106, 107, 109, 108), (108, 109, 111, 110), (110, 111, 113, 112), (112, 113, 115, 114), (114, 115, 117, 116), (116, 117, 119, 118), (118, 119, 121, 120), (120, 121, 123, 122), (122, 123, 125, 124), (124, 125, 127, 126), (126, 127, 129, 128), (128, 129, 131, 130), (130, 131, 133, 132), (132, 133, 135, 134), (134, 135, 137, 136), (136, 137, 139, 138), (138, 139, 141, 140), (140, 141, 143, 142), (144, 145, 147, 146), (142, 143, 145, 144), (66, 67, 148, 149), (149, 148, 150, 151), (151, 150, 152, 153), (153, 152, 154, 155), (146, 147, 157, 156), (156, 157, 159, 158), (158, 159, 161, 160), (160, 161, 163, 162), (61, 63, 145, 143), (22, 20, 102, 104), (52, 50, 132, 134), (82, 80, 160, 162), (70, 72, 152, 150), (29, 31, 113, 111), (59, 61, 143, 141), (20, 18, 100, 102), (50, 48, 130, 132), (80, 78, 158, 160), (68, 70, 150, 148), (27, 29, 111, 109), (57, 59, 141, 139), (18, 16, 98, 100), (48, 46, 128, 130), (78, 76, 156, 158), (0, 68, 148, 67), (25, 27, 109, 107), (55, 57, 139, 137), (16, 14, 96, 98), (46, 44, 126, 128), (76, 64, 146, 156), (23, 25, 107, 105), (53, 55, 137, 135), (14, 12, 94, 96), (44, 42, 124, 126), (75, 73, 153, 155), (21, 23, 105, 103), (51, 53, 135, 133), (33, 35, 117, 115), (12, 10, 92, 94), (42, 40, 122, 124), (73, 71, 151, 153), (2, 0, 67, 84), (19, 21, 103, 101), (49, 51, 133, 131), (83, 82, 162, 163), (10, 8, 90, 92), (40, 38, 120, 122), (71, 69, 149, 151), (17, 19, 101, 99), (47, 49, 131, 129), (8, 6, 88, 90), (38, 36, 118, 120), (69, 1, 66, 149), (15, 17, 99, 97), (45, 47, 129, 127), (6, 4, 86, 88), (36, 34, 116, 118), (34, 32, 114, 116), (13, 15, 97, 95), (43, 45, 127, 125), (4, 2, 84, 86), (64, 62, 144, 146), (11, 13, 95, 93), (41, 43, 125, 123), (74, 75, 155, 154), (1, 3, 85, 66), (32, 30, 112, 114), (62, 60, 142, 144), (81, 83, 163, 161), (9, 11, 93, 91), (39, 41, 123, 121), (30, 28, 110, 112), (60, 58, 140, 142), (79, 81, 161, 159), (7, 9, 91, 89), (37, 39, 121, 119), (28, 26, 108, 110), (58, 56, 138, 140), (77, 79, 159, 157), (5, 7, 89, 87), (35, 37, 119, 117), (26, 24, 106, 108), (56, 54, 136, 138), (65, 77, 157, 147), (3, 5, 87, 85), (63, 65, 147, 145), (24, 22, 104, 106), (54, 52, 134, 136), (72, 74, 154, 152), (31, 33, 115, 113)])
me_cylinder.polygons.foreach_set('material_index', [1, 0, 1, 0, 1, 0, 1, 0, 1, 0, 1, 0, 1, 0, 1, 0, 1, 0, 1, 0, 1, 0, 1, 0, 1, 0, 1, 0, 1, 0, 0, 1, 0, 0, 0, 0, 1, 0, 0, 0, 0, 0, 0, 0, 0, 0, 0, 0, 0, 0, 0, 0, 0, 0, 0, 0, 0, 0, 0, 0, 0, 0, 0, 0, 0, 0, 0, 0, 0, 0, 0, 0, 0, 0, 0, 0, 0, 0, 0, 0, 0, 0, 0, 0, 0, 0, 0, 0, 0, 0, 0, 0, 0, 0, 0, 0, 0, 0, 0, 0, 0, 0, 0, 0, 0, 0, 0, 0, 0, 0, 0, 0, 0, 0, 0, 0, 0, 0, 0, 0, 0, 0, 0, 0, 0, 0, 0, 0, 0, 0, 0, 0, 0, 0, 0, 0, 0, 0, 0, 0, 0, 0, 0, 0, 0, 0, 0, 0, 0, 0, 0, 0, 0, 0, 0, 0, 0, 0, 0, 0, 0, 0])
me_cylinder.materials.append(mat_loop1)
me_cylinder.materials.append(mat_loop2)
me_cylinder.use_remesh_preserve_volume = False
me_cylinder.use_remesh_preserve_attributes = False
me_cylinder.use_mirror_vertex_groups = False
me_cylinder.update()
me_cube_001 = bpy.data.meshes.new('Cube.001')
me_cube_001.from_pydata([(3.506, 3.509, 7.734), (3.506, 1.509, 7.734), (1.506, 1.509, 7.734), (1.506, 3.509, 7.734), (3.506, 3.509, 9.734), (3.506, 1.509, 9.734), (1.506, 1.509, 8.148), (1.506, 3.509, 8.148), (8.448, 1.509, 7.734), (8.448, 3.509, 7.734), (10.45, 3.509, 7.734), (10.45, 1.509, 7.734), (8.448, 1.509, 9.734), (8.448, 3.509, 9.734), (10.45, 3.509, 8.148), (10.45, 1.509, 8.148)], [], [(4, 5, 1, 0), (5, 6, 2, 1), (6, 7, 3, 2), (7, 4, 0, 3), (0, 1, 2, 3), (7, 6, 5, 4), (12, 13, 9, 8), (13, 14, 10, 9), (14, 15, 11, 10), (15, 12, 8, 11), (8, 9, 10, 11), (15, 14, 13, 12)])
me_cube_001.materials.append(mat_ramps)
me_cube_001.use_remesh_preserve_volume = False
me_cube_001.use_remesh_preserve_attributes = False
me_cube_001.use_mirror_vertex_groups = False
me_cube_001.update()
me_circle = bpy.data.meshes.new('Circle')
me_circle.from_pydata([(0.4266, -0.1855, -0.01134), (0.2229, 0.3066, -0.0001428), (0.0127, -0.2659, -0.03154), (0.01774, 0.2656, -0.02551), (0.6113, -0.08675, 0.02596), (0.3155, 0.3562, 0.02468), (0.7733, 0.04612, 0.08475), (0.3968, 0.4229, 0.05237), (0.9061, 0.208, 0.15), (0.4634, 0.5042, 0.07778), (1.005, 0.3928, 0.2035), (0.513, 0.597, 0.09568), (1.066, 0.5932, 0.2257), (0.5435, 0.6976, 0.102), (1.086, 0.8016, 0.2257), (0.5538, 0.8022, 0.1018), (1.066, 1.01, 0.2258), (0.5435, 0.9068, 0.1016), (1.005, 1.211, 0.2035), (0.513, 1.007, 0.09479), (0.9061, 1.395, 0.1499), (0.4634, 1.1, 0.07626), (0.7733, 1.557, 0.08423), (0.3968, 1.181, 0.05002), (0.6113, 1.69, 0.02433), (0.3155, 1.248, 0.02129), (0.4266, 1.789, -0.01502), (0.2229, 1.297, -0.004752), (0.2262, 1.85, -0.02499), (0.1223, 1.327, -0.02376), (0.01774, 1.87, -0.02714), (0.01774, 1.338, -0.03277), (0.0127, -1.338, -0.03424), (0.0127, -1.87, -0.02201), (-0.09187, -1.328, -0.02536), (-0.1957, -1.85, -0.02122), (-0.1924, -1.297, -0.006653), (-0.3962, -1.789, -0.01339), (-0.2851, -1.248, 0.01902), (-0.5809, -1.69, 0.02427), (-0.3663, -1.181, 0.04739), (-0.7428, -1.557, 0.08317), (-0.433, -1.1, 0.0733), (-0.8757, -1.396, 0.1484), (-0.4825, -1.007, 0.09157), (-0.9744, -1.211, 0.2019), (-0.513, -0.9065, 0.09818), (-1.035, -1.01, 0.2241), (-0.5233, -0.8019, 0.0984), (-1.056, -0.8019, 0.2248), (-0.513, -0.6973, 0.09914), (-1.035, -0.5931, 0.2274), (-0.4825, -0.5967, 0.09353), (-0.9744, -0.3921, 0.2086), (-0.433, -0.504, 0.07624), (-0.8757, -0.2071, 0.1583), (-0.3663, -0.4227, 0.05107), (-0.7428, -0.04537, 0.09506), (-0.2851, -0.3561, 0.02306), (-0.5809, 0.08708, 0.03666), (-0.1924, -0.3066, -0.002695), (-0.3962, 0.1854, -0.001864), (-0.09187, -0.2762, -0.02189), (-0.1957, 0.2461, -0.01154), (0.1223, 0.276, -0.01782), (0.2262, -0.2463, -0.01839), (0.08648, -1.338, -0.03424), (0.08648, -1.87, -0.02264), (0.1785, -1.338, -0.03424), (0.1785, -1.87, -0.02361), (0.3287, -1.338, -0.03424), (0.3287, -1.871, -0.02549), (0.5924, -1.338, -0.03424), (0.5924, -1.871, -0.02892), (0.9788, -1.338, -0.03424), (0.9788, -1.871, -0.0316), (-0.09387, 1.87, -0.02817), (-0.09387, 1.338, -0.03277), (-0.2484, 1.87, -0.02956), (-0.2484, 1.338, -0.03277), (-0.4716, 1.87, -0.03137), (-0.4716, 1.338, -0.03277), (-0.7549, 1.87, -0.03311), (-0.7549, 1.338, -0.03277), (-1.098, 1.87, -0.03397), (-1.098, 1.338, -0.03277), (0.4266, -0.1855, -0.04406), (0.2229, 0.3066, -0.04406), (0.0127, -0.2659, -0.04406), (0.01774, 0.2656, -0.04406), (0.6113, -0.08675, -0.04405), (0.3155, 0.3562, -0.04405), (0.7733, 0.04612, -0.04403), (0.3968, 0.4229, -0.04404), (0.9061, 0.208, -0.04401), (0.4634, 0.5042, -0.04403), (1.005, 0.3928, -0.044), (0.513, 0.597, -0.04403), (1.066, 0.5932, -0.04399), (0.5435, 0.6976, -0.04403), (1.086, 0.8016, -0.04399), (0.5538, 0.8022, -0.04403), (1.066, 1.01, -0.04399), (0.5435, 0.9068, -0.04403), (1.005, 1.211, -0.044), (0.513, 1.007, -0.04403), (0.9061, 1.395, -0.04401), (0.4634, 1.1, -0.04403), (0.7733, 1.557, -0.04403), (0.3968, 1.181, -0.04404), (0.6113, 1.69, -0.04405), (0.3155, 1.248, -0.04405), (0.4266, 1.789, -0.04406), (0.2229, 1.297, -0.04406), (0.2262, 1.85, -0.04406), (0.1223, 1.327, -0.04406), (0.01774, 1.87, -0.04406), (0.01774, 1.338, -0.04407), (0.0127, -1.338, -0.04407), (0.0127, -1.87, -0.04406), (-0.09187, -1.328, -0.04406), (-0.1957, -1.85, -0.04406), (-0.1924, -1.297, -0.04406), (-0.3962, -1.789, -0.04406), (-0.2851, -1.248, -0.04405), (-0.5809, -1.69, -0.04405), (-0.3663, -1.181, -0.04404), (-0.7428, -1.557, -0.04403), (-0.433, -1.1, -0.04404), (-0.8757, -1.396, -0.04401), (-0.4825, -1.007, -0.04403), (-0.9744, -1.211, -0.044), (-0.513, -0.9065, -0.04403), (-1.035, -1.01, -0.04399), (-0.5233, -0.8019, -0.04403), (-1.056, -0.8019, -0.04399), (-0.513, -0.6973, -0.04403), (-1.035, -0.5931, -0.04399), (-0.4825, -0.5967, -0.04403), (-0.9744, -0.3921, -0.044), (-0.433, -0.504, -0.04403), (-0.8757, -0.2071, -0.04401), (-0.3663, -0.4227, -0.04404), (-0.7428, -0.04537, -0.04403), (-0.2851, -0.3561, -0.04405), (-0.5809, 0.08708, -0.04405), (-0.1924, -0.3066, -0.04406), (-0.3962, 0.1854, -0.04406), (-0.09187, -0.2762, -0.04406), (-0.1957, 0.2461, -0.04406), (0.1223, 0.276, -0.04406), (0.2262, -0.2463, -0.04406), (0.08648, -1.338, -0.04407), (0.08648, -1.87, -0.04406), (0.1785, -1.338, -0.04407), (0.1785, -1.87, -0.04406), (0.3287, -1.338, -0.04407), (0.3287, -1.871, -0.04406), (0.5924, -1.338, -0.04407), (0.5924, -1.871, -0.04406), (0.9788, -1.338, -0.04407), (0.9788, -1.871, -0.04406), (-0.09387, 1.87, -0.04406), (-0.09387, 1.338, -0.04407), (-0.2484, 1.87, -0.04406), (-0.2484, 1.338, -0.04407), (-0.4716, 1.87, -0.04406), (-0.4716, 1.338, -0.04407), (-0.7549, 1.87, -0.04407), (-0.7549, 1.338, -0.04407), (-1.098, 1.87, -0.04407), (-1.098, 1.338, -0.04407)], [], [(1, 0, 65, 64), (64, 65, 2, 3), (5, 4, 0, 1), (7, 6, 4, 5), (9, 8, 6, 7), (11, 10, 8, 9), (13, 12, 10, 11), (15, 14, 12, 13), (17, 16, 14, 15), (19, 18, 16, 17), (21, 20, 18, 19), (23, 22, 20, 21), (25, 24, 22, 23), (27, 26, 24, 25), (29, 28, 26, 27), (31, 30, 28, 29), (32, 33, 35, 34), (34, 35, 37, 36), (36, 37, 39, 38), (38, 39, 41, 40), (40, 41, 43, 42), (42, 43, 45, 44), (44, 45, 47, 46), (46, 47, 49, 48), (48, 49, 51, 50), (50, 51, 53, 52), (52, 53, 55, 54), (54, 55, 57, 56), (56, 57, 59, 58), (58, 59, 61, 60), (62, 63, 3, 2), (60, 61, 63, 62), (33, 32, 66, 67), (67, 66, 68, 69), (69, 68, 70, 71), (71, 70, 72, 73), (73, 72, 74, 75), (30, 31, 77, 76), (76, 77, 79, 78), (78, 79, 81, 80), (80, 81, 83, 82), (82, 83, 85, 84), (38, 40, 126, 124), (67, 69, 155, 153), (26, 28, 114, 112), (49, 47, 133, 135), (7, 5, 91, 93), (36, 38, 124, 122), (33, 67, 153, 119), (24, 26, 112, 110), (47, 45, 131, 133), (5, 1, 87, 91), (34, 36, 122, 120), (64, 3, 89, 150), (22, 24, 110, 108), (85, 83, 169, 171), (45, 43, 129, 131), (75, 74, 160, 161), (1, 64, 150, 87), (32, 34, 120, 118), (20, 22, 108, 106), (83, 81, 167, 169), (43, 41, 127, 129), (31, 29, 115, 117), (60, 62, 148, 146), (18, 20, 106, 104), (81, 79, 165, 167), (41, 39, 125, 127), (29, 27, 113, 115), (58, 60, 146, 144), (16, 18, 104, 102), (79, 77, 163, 165), (39, 37, 123, 125), (27, 25, 111, 113), (56, 58, 144, 142), (14, 16, 102, 100), (77, 31, 117, 163), (37, 35, 121, 123), (25, 23, 109, 111), (54, 56, 142, 140), (82, 84, 170, 168), (12, 14, 100, 98), (74, 72, 158, 160), (35, 33, 119, 121), (62, 2, 88, 148), (23, 21, 107, 109), (52, 54, 140, 138), (80, 82, 168, 166), (10, 12, 98, 96), (72, 70, 156, 158), (65, 0, 86, 151), (2, 65, 151, 88), (21, 19, 105, 107), (50, 52, 138, 136), (78, 80, 166, 164), (8, 10, 96, 94), (70, 68, 154, 156), (61, 59, 145, 147), (19, 17, 103, 105), (48, 50, 136, 134), (76, 78, 164, 162), (6, 8, 94, 92), (68, 66, 152, 154), (59, 57, 143, 145), (17, 15, 101, 103), (46, 48, 134, 132), (30, 76, 162, 116), (4, 6, 92, 90), (66, 32, 118, 152), (57, 55, 141, 143), (15, 13, 99, 101), (44, 46, 132, 130), (73, 75, 161, 159), (0, 4, 90, 86), (3, 63, 149, 89), (55, 53, 139, 141), (84, 85, 171, 170), (13, 11, 97, 99), (42, 44, 130, 128), (71, 73, 159, 157), (63, 61, 147, 149), (53, 51, 137, 139), (11, 9, 95, 97), (40, 42, 128, 126), (69, 71, 157, 155), (28, 30, 116, 114), (51, 49, 135, 137), (9, 7, 93, 95)])
me_circle.polygons.foreach_set('material_index', [1, 0, 0, 1, 0, 1, 0, 1, 0, 1, 0, 1, 0, 1, 0, 0, 0, 1, 0, 1, 0, 1, 0, 1, 0, 1, 0, 1, 0, 1, 0, 0, 0, 0, 0, 0, 0, 0, 0, 0, 0, 0, 0, 0, 0, 0, 0, 0, 0, 0, 0, 0, 0, 0, 0, 0, 0, 0, 0, 0, 0, 0, 0, 0, 0, 0, 0, 0, 0, 0, 0, 0, 0, 0, 0, 0, 0, 0, 0, 0, 0, 0, 0, 0, 0, 0, 0, 0, 0, 0, 0, 0, 0, 0, 0, 0, 0, 0, 0, 0, 0, 0, 0, 0, 0, 0, 0, 0, 0, 0, 0, 0, 0, 0, 0, 0, 0, 0, 0, 0, 0, 0, 0, 0, 0, 0, 0, 0])
me_circle.materials.append(mat_bank)
me_circle.materials.append(mat_bank2)
me_circle.use_remesh_preserve_volume = False
me_circle.use_remesh_preserve_attributes = False
me_circle.use_mirror_vertex_groups = False
me_circle.update()
me_hover_car = bpy.data.meshes.new('Hover-Car')
me_hover_car.from_pydata([(1.25, 0.8554, -1.0), (-0.8095, 0.8554, -1.0), (1.142, 0.6591, 0.4142), (-0.6493, 0.6591, 1.0), (0.5118, 0.8554, -1.0), (0.6225, 0.6591, 1.655), (1.374, 0.9566, -0.7452), (-0.9553, 0.9566, -0.7452), (0.5545, 0.9566, -0.6617), (-0.9313, 0.9332, -0.6083), (1.356, 0.9332, -0.6083), (0.6378, 0.5861, 1.549), (0.7173, 0.6633, 1.337), (1.119, 0.6007, 0.4692), (1.169, 0.751, 0.1425), (0.5987, 0.7633, 0.844), (0.6677, 0.6584, 1.504), (0.6478, 0.751, 0.826), (1.057, 0.6633, 0.525), (1.223, 0.7633, 0.02564), (0.6455, 0.6007, 1.6), (1.11, 0.7369, 0.2708), (0.7017, 0.7369, 0.8063), (-0.7564, 0.7633, 0.3888), (0.5599, 0.9332, -0.4799), (1.1, 0.5861, 0.4455), (1.112, 0.5545, 0.538), (0.6751, 0.5545, 1.582), (1.102, 0.6584, 0.467), (0.7017, 0.7503, 0.8063), (1.11, 0.7503, 0.2708), (1.057, 0.675, 0.525), (0.7173, 0.675, 1.337), (0.5799, 0.8458, 0.2015), (-0.8413, 0.8458, -0.09507), (1.288, 0.8458, -0.282), (-0.6493, 1.192e-07, 1.0), (1.142, -4.768e-07, 0.4142), (-0.8095, 2.384e-07, -1.0), (1.25, 0.0, -1.0), (-0.9553, 2.384e-07, -0.7452), (1.374, -1.192e-07, -0.7452), (0.6225, -3.576e-07, 1.655), (0.5118, 5.96e-08, -1.0), (0.6751, 0.2772, 1.582), (1.223, 0.3817, 0.02564), (1.288, 0.4229, -0.282), (1.1, 0.2931, 0.4455), (-0.8413, 1.788e-07, -0.09507), (1.288, -2.384e-07, -0.282), (0.6378, -2.98e-07, 1.549), (1.1, -4.172e-07, 0.4455), (1.223, -3.576e-07, 0.02564), (1.112, -4.172e-07, 0.538), (0.6751, -2.98e-07, 1.582), (-0.7564, 1.192e-07, 0.3888), (1.356, -1.192e-07, -0.6083), (-0.9313, 1.788e-07, -0.6083), (1.119, -4.172e-07, 0.4692), (0.6455, -2.98e-07, 1.6), (1.283, 0.811, -0.2599), (1.228, 0.7404, 0.003575), (-0.7564, 0.3817, 0.3888), (-0.9313, 0.4666, -0.6083), (-0.8413, 0.4229, -0.09507), (1.25, 0.4277, -1.0), (-0.8095, 0.4277, -1.0), (-0.6493, 0.3296, 1.0), (0.5118, 0.4277, -1.0), (-0.9553, 0.4783, -0.7452), (1.254, 0.7041, -0.2156), (1.256, 0.6949, -0.01219), (1.254, 0.5001, -0.2156), (1.256, 0.4917, -0.01219), (1.221, 0.432, -0.009294), (1.252, 0.4639, -0.2471), (1.221, 0.727, -0.009294), (1.252, 0.7907, -0.2471), (1.283, 0.4488, -0.2599), (1.228, 0.4135, 0.003575), (0.6378, 0.2931, 1.549), (1.374, 0.4783, -0.7452), (0.6225, 0.3296, 1.655), (1.142, 0.3296, 0.4142), (0.6455, 0.3004, 1.6), (1.119, 0.3004, 0.4692), (1.356, 0.4666, -0.6083), (1.112, 0.2772, 0.538), (-0.1489, 0.8554, -1.0), (-0.01338, 0.6591, 1.328), (-0.2004, 0.9566, -0.7035), (-0.07887, 0.7633, 0.6164), (-0.1857, 0.9332, -0.5441), (-0.1307, 0.8458, 0.05322), (-0.01338, -1.192e-07, 1.328), (-0.1489, 1.49e-07, -1.0), (-0.1489, 0.4277, -1.0), (-0.01338, 0.3296, 1.328), (-0.7112, 0.7633, 0.404), (-0.9049, 0.9566, -0.7424), (-0.6068, 0.6591, 1.022), (-0.7654, 0.8554, -1.0), (-0.5779, 0.9566, -0.7244), (-0.4177, 0.7633, 0.5026), (-0.4792, 1.937e-07, -1.0), (-0.4792, 0.4277, -1.0), (0.3046, 0.6591, 1.492), (0.1815, 0.8554, -1.0), (0.3046, 0.3296, 1.492), (0.3046, -2.384e-07, 1.492), (-0.4792, 0.8554, -1.0), (-0.3313, 0.6591, 1.164), (0.2246, 0.8458, 0.1274), (0.1871, 0.9332, -0.512), (0.2599, 0.7633, 0.7302), (0.1771, 0.9566, -0.6826), (-0.5585, 0.9332, -0.5762), (-0.486, 0.8458, -0.02093), (-0.6068, 0.3296, 1.022), (-0.6068, 1.033e-07, 1.022), (-0.3313, 0.0, 1.164), (-0.3313, 0.3296, 1.164), (0.1815, 0.4277, -1.0), (0.1815, 1.043e-07, -1.0), (-0.7654, 0.4277, -1.0), (-0.7654, 2.325e-07, -1.0), (-0.7939, 0.8458, -0.08517), (-0.8815, 0.9332, -0.604), (-0.9284, 0.8286, -0.4638), (-0.9111, 0.7756, -0.1069), (-0.9284, 0.5454, -0.4638), (-0.9111, 0.5189, -0.1069), (-0.9062, 0.7567, -0.3843), (-0.8967, 0.7272, -0.1865), (-0.9062, 0.5997, -0.3843), (-0.8967, 0.585, -0.1865), (-0.886, 0.7567, -0.3843), (-0.8764, 0.7272, -0.1865), (-0.886, 0.5997, -0.3843), (-0.8764, 0.585, -0.1865), (-0.8767, 0.7396, -0.3701), (-0.8689, 0.7158, -0.2099), (-0.8767, 0.6125, -0.3701), (-0.8689, 0.6006, -0.2099), (-0.9231, 0.7396, -0.3615), (-0.9153, 0.7158, -0.2013), (-0.9231, 0.6125, -0.3615), (-0.9153, 0.6006, -0.2013), (-0.9245, 0.7396, -0.3625), (-0.9252, 0.7158, -0.2002), (-0.9245, 0.6125, -0.3625), (-0.9252, 0.6006, -0.2002), (-0.9782, 0.8376, -0.4721), (-0.9797, 0.7816, -0.0906), (-0.9782, 0.5387, -0.4721), (-0.9797, 0.5107, -0.0906), (-0.9831, 0.8156, -0.448), (-0.9844, 0.7668, -0.1158), (-0.9831, 0.5553, -0.448), (-0.9844, 0.5309, -0.1158), (-0.9136, 0.6867, -0.3038), (-0.9138, 0.6803, -0.2599), (-0.9136, 0.6524, -0.3038), (-0.9138, 0.6491, -0.2599)], [], [(62, 67, 3, 23), (99, 101, 1, 7), (2, 19, 14, 28), (6, 0, 4, 8), (66, 69, 7, 1), (127, 99, 7, 9), (10, 6, 8, 24), (83, 2, 13, 85), (25, 11, 27, 26), (85, 13, 25, 47), (69, 63, 9, 7), (35, 10, 24, 33), (126, 127, 9, 34), (13, 20, 11, 25), (47, 25, 26, 87), (2, 5, 20, 13), (45, 46, 78, 79), (64, 62, 23, 34), (19, 15, 17, 14), (100, 98, 23, 3), (28, 14, 21, 18), (17, 16, 12, 22), (15, 5, 16, 17), (16, 28, 18, 12), (5, 2, 28, 16), (14, 17, 22, 21), (31, 30, 29), (21, 22, 29, 30), (22, 12, 32, 29), (12, 18, 31, 32), (18, 21, 30, 31), (19, 35, 33, 15), (98, 126, 34, 23), (9, 63, 130, 128), (124, 125, 38, 66), (81, 86, 56, 41), (118, 67, 36, 119), (80, 50, 54, 44), (65, 39, 43, 68), (82, 42, 59, 84), (45, 83, 37, 52), (65, 81, 41, 39), (84, 59, 50, 80), (87, 44, 54, 53), (46, 45, 52, 49), (86, 46, 49, 56), (55, 36, 67, 62), (58, 85, 47, 51), (5, 82, 84, 20), (10, 35, 46, 86), (6, 10, 86, 81), (19, 2, 83, 45), (0, 6, 81, 65), (38, 40, 69, 66), (75, 77, 70, 72), (51, 47, 87, 53), (77, 76, 71, 70), (76, 74, 73, 71), (70, 71, 73, 72), (61, 79, 74, 76), (60, 61, 76, 77), (101, 124, 66, 1), (0, 65, 68, 4), (48, 55, 62, 64), (20, 84, 80, 11), (78, 60, 77, 75), (100, 3, 67, 118), (11, 80, 44, 27), (57, 48, 64, 63), (26, 27, 44, 87), (37, 83, 85, 58), (40, 57, 63, 69), (46, 35, 60, 78), (79, 78, 75, 74), (35, 19, 61, 60), (74, 75, 72, 73), (19, 45, 79, 61), (32, 31, 29), (115, 107, 88, 90), (113, 115, 90, 92), (112, 113, 92, 93), (106, 114, 91, 89), (114, 112, 93, 91), (122, 123, 95, 96), (108, 97, 94, 109), (107, 122, 96, 88), (106, 89, 97, 108), (90, 88, 110, 102), (121, 118, 119, 120), (68, 43, 123, 122), (4, 68, 122, 107), (8, 4, 107, 115), (110, 105, 124, 101), (117, 116, 127, 126), (82, 108, 109, 42), (88, 96, 105, 110), (24, 8, 115, 113), (89, 111, 121, 97), (93, 92, 116, 117), (5, 106, 108, 82), (15, 33, 112, 114), (5, 15, 114, 106), (33, 24, 113, 112), (96, 95, 104, 105), (91, 93, 117, 103), (92, 90, 102, 116), (103, 117, 126, 98), (102, 110, 101, 99), (97, 121, 120, 94), (89, 91, 103, 111), (105, 104, 125, 124), (111, 100, 118, 121), (111, 103, 98, 100), (116, 102, 99, 127), (128, 130, 134, 132), (63, 64, 131, 130), (34, 9, 128, 129), (64, 34, 129, 131), (134, 135, 139, 138), (129, 128, 132, 133), (131, 129, 133, 135), (130, 131, 135, 134), (139, 137, 141, 143), (132, 134, 138, 136), (133, 132, 136, 137), (135, 133, 137, 139), (143, 141, 145, 147), (138, 139, 143, 142), (136, 138, 142, 140), (137, 136, 140, 141), (145, 144, 148, 149), (142, 143, 147, 146), (140, 142, 146, 144), (141, 140, 144, 145), (148, 150, 154, 152), (147, 145, 149, 151), (146, 147, 151, 150), (144, 146, 150, 148), (154, 155, 159, 158), (149, 148, 152, 153), (151, 149, 153, 155), (150, 151, 155, 154), (158, 159, 163, 162), (152, 154, 158, 156), (153, 152, 156, 157), (155, 153, 157, 159), (162, 163, 161, 160), (156, 158, 162, 160), (157, 156, 160, 161), (159, 157, 161, 163)])
me_hover_car.polygons.foreach_set('material_index', [0, 0, 0, 0, 0, 0, 0, 0, 1, 0, 0, 0, 0, 0, 1, 0, 0, 0, 0, 0, 0, 0, 0, 0, 0, 0, 1, 1, 1, 1, 1, 0, 0, 0, 0, 0, 0, 1, 0, 0, 0, 0, 0, 1, 0, 0, 0, 0, 0, 0, 0, 0, 0, 0, 2, 1, 2, 2, 2, 0, 0, 0, 0, 0, 0, 0, 0, 1, 0, 1, 0, 0, 0, 0, 0, 2, 0, 1, 3, 3, 3, 3, 3, 3, 3, 3, 3, 0, 3, 0, 0, 0, 3, 3, 0, 0, 0, 0, 0, 0, 0, 0, 0, 0, 0, 0, 3, 3, 0, 0, 3, 3, 3, 3, 0, 0, 0, 0, 0, 0, 0, 0, 0, 0, 0, 0, 0, 0, 0, 0, 0, 0, 0, 0, 0, 0, 0, 0, 0, 0, 0, 0, 0, 0, 0, 0, 0, 0, 0, 0])
me_hover_car.materials.append(mat_carbody)
me_hover_car.materials.append(mat_window)
me_hover_car.materials.append(mat_yellowglow)
me_hover_car.materials.append(mat_carstripe)
me_hover_car.use_remesh_preserve_volume = False
me_hover_car.use_remesh_preserve_attributes = False
me_hover_car.use_mirror_vertex_groups = False
me_hover_car.update()
me_cube = bpy.data.meshes.new('Cube')
me_cube.from_pydata([(-1.185, -1.0, -1.0), (-1.185, 1.0, -1.0), (0.8154, 0.0, -1.0), (-1.185, -1.0, 1.0), (-1.185, 1.0, 1.0), (0.8154, 0.0, 1.0), (0.3782, 1.0, 1.0), (0.3782, 1.0, -1.0), (0.3782, -1.0, 1.0), (0.3782, -1.0, -1.0), (0.3986, -3.281, 1.103), (0.3986, 3.281, -1.103), (0.3986, -3.281, -1.103), (0.3986, 3.281, 1.103)], [], [(3, 4, 1, 0), (13, 5, 2, 11), (8, 3, 0, 9), (8, 6, 4, 3), (4, 6, 7, 1), (10, 8, 9, 12), (0, 1, 7, 9), (10, 13, 6, 8), (5, 10, 12, 2), (9, 7, 11, 12), (6, 13, 11, 7), (12, 11, 2), (5, 13, 10)])
me_cube.materials.append(mat_orange)
me_cube.use_remesh_preserve_volume = False
me_cube.use_remesh_preserve_attributes = False
me_cube.use_mirror_vertex_groups = False
me_cube.update()
me_cube_006 = bpy.data.meshes.new('Cube.006')
me_cube_006.from_pydata([(-1.0, -1.0, -1.0), (-1.0, 1.0, -1.0), (1.0, 1.0, -1.0), (1.0, -1.0, -1.0), (-1.0, -1.0, 1.0), (-1.0, 1.0, 1.0), (1.0, 1.0, 1.0), (1.0, -1.0, 1.0)], [], [(4, 5, 1, 0), (5, 6, 2, 1), (6, 7, 3, 2), (7, 4, 0, 3), (0, 1, 2, 3), (7, 6, 5, 4)])
me_cube_006.materials.append(mat_plane)
me_cube_006.use_remesh_preserve_volume = False
me_cube_006.use_remesh_preserve_attributes = False
me_cube_006.use_mirror_vertex_groups = False
me_cube_006.update()

# ---- objects
ob_plane = bpy.data.objects.new('Plane', me_plane_001)
ob_parkingbay = bpy.data.objects.new('ParkingBay', me_cube_007)
ob_grid = bpy.data.objects.new('Grid', me_grid)
ob_cube_004 = bpy.data.objects.new('Cube.004', me_cube_005)
ob_cylinder_001 = bpy.data.objects.new('Cylinder.001', me_cylinder_002)
ob_cylinder = bpy.data.objects.new('Cylinder', me_cylinder)
ob_cube_001 = bpy.data.objects.new('Cube.001', me_cube_001)
ob_circle = bpy.data.objects.new('Circle', me_circle)
ob_hover_car = bpy.data.objects.new('Hover_Car', me_hover_car)
ob_camera = bpy.data.objects.new('Camera', cam_camera)
ob_lamp = bpy.data.objects.new('Lamp', light_lamp)
ob_cube_010 = bpy.data.objects.new('Cube.010', me_cube)
ob_cube_009 = bpy.data.objects.new('Cube.009', me_cube)
ob_cube_008 = bpy.data.objects.new('Cube.008', me_cube)
ob_cube_007 = bpy.data.objects.new('Cube.007', me_cube)
ob_cube_006 = bpy.data.objects.new('Cube.006', me_cube)
ob_cube_005 = bpy.data.objects.new('Cube.005', me_cube)
ob_cube = bpy.data.objects.new('Cube', me_cube)
ob_cube_002 = bpy.data.objects.new('Cube.002', me_cube_006)

# ---- transforms, parenting, visibility, modifiers, constraints
ob_plane.location = (0.0, 0.0, 0.0)
ob_plane.hide_select = True
ob_plane.lineart.crease_threshold = 0.0
ob_parkingbay.location = (72.27, -12.05, -36.61)
ob_parkingbay.scale = (3.411, 1.797, 0.3208)
ob_parkingbay.hide_select = True
ob_parkingbay.lineart.crease_threshold = 0.0
ob_grid.parent = ob_parkingbay
ob_grid.matrix_parent_inverse = Matrix(((0.2932, 0.0, 0.0, -21.19), (0.0, 0.5566, 1.49e-08, 6.707), (0.0, 0.0, 3.117, 114.1), (0.0, 0.0, 0.0, 1.0)))
ob_grid.location = (286.4, 20.61, 0.09219)
ob_grid.rotation_euler = (0.0, 0.0, -0.6042)
ob_grid.scale = (14.85, 55.81, 38.67)
ob_grid.hide_select = True
ob_grid.lineart.crease_threshold = 0.0
_m = ob_grid.modifiers.new('Subsurf', 'SUBSURF')
_m.uv_smooth = 'PRESERVE_CORNERS'
_m.quality = 1
_m.render_levels = 1
_m.show_only_control_edges = False
ob_cube_004.parent = ob_parkingbay
ob_cube_004.matrix_parent_inverse = Matrix(((0.2932, 0.0, 0.0, -21.19), (0.0, 0.5566, 1.49e-08, 6.707), (0.0, 0.0, 3.117, 114.1), (0.0, 0.0, 0.0, 1.0)))
ob_cube_004.location = (277.2, 132.4, 0.4435)
ob_cube_004.rotation_euler = (0.0, 0.0, 0.8927)
ob_cube_004.scale = (0.1791, 0.1791, 3.583)
ob_cube_004.lock_scale = (True, True, True)
ob_cube_004.hide_select = True
ob_cube_004.lineart.crease_threshold = 0.0
ob_cylinder_001.parent = ob_parkingbay
ob_cylinder_001.matrix_parent_inverse = Matrix(((0.2932, 0.0, 0.0, -21.19), (0.0, 0.5566, 1.49e-08, 6.707), (0.0, 0.0, 3.117, 114.1), (0.0, 0.0, 0.0, 1.0)))
ob_cylinder_001.location = (125.3, 4.166, 12.22)
ob_cylinder_001.rotation_euler = (0.0, -0.0, 6.126)
ob_cylinder_001.scale = (0.7328, 0.7328, 8.473)
ob_cylinder_001.lock_location = (True, True, True)
ob_cylinder_001.lock_rotation = (True, True, True)
ob_cylinder_001.lock_scale = (True, True, True)
ob_cylinder_001.hide_select = True
ob_cylinder_001.lineart.crease_threshold = 0.0
ob_cylinder.parent = ob_parkingbay
ob_cylinder.matrix_parent_inverse = Matrix(((0.2932, 0.0, 0.0, -21.19), (0.0, 0.5566, 1.49e-08, 6.707), (0.0, 0.0, 3.117, 114.1), (0.0, 0.0, 0.0, 1.0)))
ob_cylinder.location = (72.27, -12.05, -36.61)
ob_cylinder.rotation_euler = (-1.571, 0.0, 0.0)
ob_cylinder.scale = (4.174, 4.174, 1.872)
ob_cylinder.lock_rotation = (False, True, True)
ob_cylinder.lock_scale = (True, True, True)
ob_cylinder.hide_select = True
ob_cylinder.lineart.crease_threshold = 0.0
ob_cube_001.parent = ob_parkingbay
ob_cube_001.matrix_parent_inverse = Matrix(((0.2932, 0.0, 0.0, -21.19), (0.0, 0.5566, 1.49e-08, 6.707), (0.0, 0.0, 3.117, 114.1), (0.0, 0.0, 0.0, 1.0)))
ob_cube_001.location = (72.27, -12.05, -36.61)
ob_cube_001.scale = (8.773, 4.382, 4.382)
ob_cube_001.lock_location = (True, True, True)
ob_cube_001.lock_rotation = (True, True, True)
ob_cube_001.lock_scale = (True, True, True)
ob_cube_001.hide_select = True
ob_cube_001.lineart.crease_threshold = 0.0
ob_circle.parent = ob_parkingbay
ob_circle.matrix_parent_inverse = Matrix(((0.2932, 0.0, 0.0, -21.19), (0.0, 0.5566, 1.49e-08, 6.707), (0.0, 0.0, 3.117, 114.1), (0.0, 0.0, 0.0, 1.0)))
ob_circle.location = (156.1, 117.5, 0.4652)
ob_circle.rotation_euler = (0.0, 0.0, -0.03655)
ob_circle.scale = (-14.78, 14.78, 14.78)
ob_circle.lock_scale = (True, True, True)
ob_circle.hide_select = True
ob_circle.lineart.crease_threshold = 0.0
ob_hover_car.location = (229.5, -23.25, 1.05)
ob_hover_car.rotation_euler = (0.0, 1.922e-06, -0.02946)
ob_hover_car.scale = (1.627, 1.123, 0.519)
ob_hover_car.lock_rotations_4d = False
ob_hover_car.empty_display_type = 'ARROWS'
ob_hover_car.lineart.crease_threshold = 0.0
_m = ob_hover_car.modifiers.new('Mirror', 'MIRROR')
_m.use_axis = (False, True, False)
ob_camera.location = (203.8, -6.508, 21.19)
ob_camera.rotation_euler = (1.109, 0.01082, -2.411)
ob_camera.lock_rotations_4d = False
ob_camera.empty_display_type = 'ARROWS'
ob_camera.color = (0.0, 0.0, 0.0, 0.0)
ob_camera.display_type = 'WIRE'
ob_camera.lineart.crease_threshold = 0.0
_c = ob_camera.constraints.new('DAMPED_TRACK'); _c.name = 'Damped Track'
_c.target = ob_hover_car
_c.track_axis = 'TRACK_NEGATIVE_Z'
ob_lamp.location = (-65.73, 164.1, 55.0)
ob_lamp.rotation_euler = (0.6503, 0.05522, 1.866)
ob_lamp.lock_rotations_4d = False
ob_lamp.empty_display_type = 'ARROWS'
ob_lamp.color = (0.0, 0.0, 0.0, 0.0)
ob_lamp.lineart.crease_threshold = 0.0
ob_cube_010.parent = ob_parkingbay
ob_cube_010.matrix_parent_inverse = Matrix(((0.2932, 0.0, 0.0, -21.19), (0.0, 0.5566, 1.49e-08, 6.707), (0.0, 0.0, 3.117, 114.1), (0.0, 0.0, 0.0, 1.0)))
ob_cube_010.location = (-41.01, 73.97, -0.1702)
ob_cube_010.rotation_euler = (0.0, 0.0, -1.93)
ob_cube_010.scale = (8.538, 1.0, 0.3637)
ob_cube_010.hide_select = True
ob_cube_010.lineart.crease_threshold = 0.0
ob_cube_009.parent = ob_parkingbay
ob_cube_009.matrix_parent_inverse = Matrix(((0.2932, 0.0, 0.0, -21.19), (0.0, 0.5566, 1.49e-08, 6.707), (0.0, 0.0, 3.117, 114.1), (0.0, 0.0, 0.0, 1.0)))
ob_cube_009.location = (-32.35, -1.366, -0.1702)
ob_cube_009.rotation_euler = (0.0, -0.0, 0.01667)
ob_cube_009.scale = (8.538, 1.0, 0.3637)
ob_cube_009.hide_select = True
ob_cube_009.lineart.crease_threshold = 0.0
ob_cube_008.parent = ob_parkingbay
ob_cube_008.matrix_parent_inverse = Matrix(((0.2932, 0.0, 0.0, -21.19), (0.0, 0.5566, 1.49e-08, 6.707), (0.0, 0.0, 3.117, 114.1), (0.0, 0.0, 0.0, 1.0)))
ob_cube_008.location = (45.82, -1.133, -0.1702)
ob_cube_008.rotation_euler = (0.0, 0.0, -6.296)
ob_cube_008.scale = (8.538, 1.0, 0.3637)
ob_cube_008.hide_select = True
ob_cube_008.lineart.crease_threshold = 0.0
ob_cube_007.parent = ob_parkingbay
ob_cube_007.matrix_parent_inverse = Matrix(((0.2932, 0.0, 0.0, -21.19), (0.0, 0.5566, 1.49e-08, 6.707), (0.0, 0.0, 3.117, 114.1), (0.0, 0.0, 0.0, 1.0)))
ob_cube_007.location = (105.3, 97.15, -0.1702)
ob_cube_007.rotation_euler = (0.0, -0.0, -3.142)
ob_cube_007.scale = (8.538, 1.0, 0.3637)
ob_cube_007.hide_select = True
ob_cube_007.lineart.crease_threshold = 0.0
ob_cube_006.parent = ob_parkingbay
ob_cube_006.matrix_parent_inverse = Matrix(((0.2932, 0.0, 0.0, -21.19), (0.0, 0.5566, 1.49e-08, 6.707), (0.0, 0.0, 3.117, 114.1), (0.0, 0.0, 0.0, 1.0)))
ob_cube_006.location = (310.9, 78.3, -0.221)
ob_cube_006.rotation_euler = (0.0, 0.0, -4.59)
ob_cube_006.scale = (8.538, 1.0, 0.3637)
ob_cube_006.hide_select = True
ob_cube_006.lineart.crease_threshold = 0.0
ob_cube_005.parent = ob_parkingbay
ob_cube_005.matrix_parent_inverse = Matrix(((0.2932, 0.0, 0.0, -21.19), (0.0, 0.5566, 1.49e-08, 6.707), (0.0, 0.0, 3.117, 114.1), (0.0, 0.0, 0.0, 1.0)))
ob_cube_005.location = (218.1, 151.4, -0.1702)
ob_cube_005.rotation_euler = (0.0, 0.0, -2.938)
ob_cube_005.scale = (8.538, 1.0, 0.3637)
ob_cube_005.hide_select = True
ob_cube_005.lineart.crease_threshold = 0.0
ob_cube.parent = ob_parkingbay
ob_cube.matrix_parent_inverse = Matrix(((0.2932, 0.0, 0.0, -21.19), (0.0, 0.5566, 1.49e-08, 6.707), (0.0, 0.0, 3.117, 114.1), (0.0, 0.0, 0.0, 1.0)))
ob_cube.location = (213.4, -0.7437, -0.1702)
ob_cube.scale = (8.538, 1.0, 0.3637)
ob_cube.hide_select = True
ob_cube.lineart.crease_threshold = 0.0
ob_cube_002.parent = ob_parkingbay
ob_cube_002.matrix_parent_inverse = Matrix(((0.2932, 0.0, 0.0, -21.19), (0.0, 0.5566, 1.49e-08, 6.707), (0.0, 0.0, 3.117, 114.1), (0.0, 0.0, 0.0, 1.0)))
ob_cube_002.location = (277.2, 132.5, -0.243)
ob_cube_002.rotation_euler = (0.0, 0.0, 4.034)
ob_cube_002.scale = (-19.57, -32.05, -0.1891)
ob_cube_002.hide_select = True
ob_cube_002.lineart.crease_threshold = 0.0

# ---- collection membership
col_collection_1.objects.link(ob_plane)
col_collection_1.objects.link(ob_parkingbay)
col_collection_1.objects.link(ob_grid)
col_collection_1.objects.link(ob_cube_004)
col_collection_1.objects.link(ob_cylinder_001)
col_collection_1.objects.link(ob_cylinder)
col_collection_1.objects.link(ob_cube_001)
col_collection_1.objects.link(ob_circle)
col_collection_1.objects.link(ob_hover_car)
col_collection_1.objects.link(ob_camera)
col_collection_1.objects.link(ob_lamp)
col_collection_11.objects.link(ob_cube_010)
col_collection_11.objects.link(ob_cube_009)
col_collection_11.objects.link(ob_cube_008)
col_collection_11.objects.link(ob_cube_007)
col_collection_11.objects.link(ob_cube_006)
col_collection_11.objects.link(ob_cube_005)
col_collection_11.objects.link(ob_cube)
col_collection_11.objects.link(ob_cube_002)

# ---- scene / render settings (as saved in the file)
scene.camera = ob_camera
scene.frame_start = 0; scene.frame_end = 835; scene.frame_set(117)
scene.render.engine = 'BLENDER_EEVEE_NEXT'
scene.render.image_settings.color_mode = 'RGB'
scene.render.image_settings.compression = 90
scene.render.resolution_x = 720
scene.render.resolution_y = 486
scene.render.pixel_aspect_x = 10.0
scene.render.pixel_aspect_y = 11.0
scene.render.fps = 25
scene.render.dither_intensity = 0.0
scene.render.bake_margin = 2
scene.cycles.use_denoising = False
scene.cycles.samples = 10
scene.cycles.sampling_pattern = 'TABULATED_SOBOL'
scene.cycles.light_sampling_threshold = 0.0
scene.cycles.use_adaptive_sampling = False
scene.cycles.use_light_tree = False
scene.cycles.blur_glossy = 0.0
scene.cycles.volume_bounces = 1
scene.cycles.pixel_filter_type = 'GAUSSIAN'
scene.cycles.sample_clamp_indirect = 0.0
scene.view_settings.view_transform = 'Standard'
bpy.context.view_layer.update()
